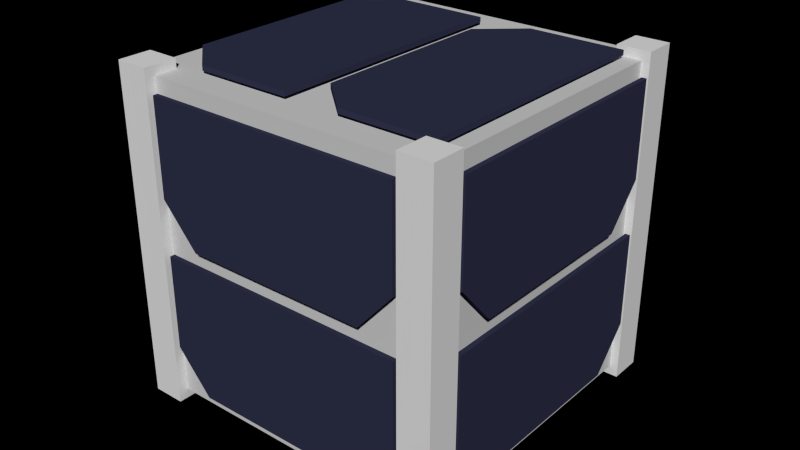 # Source: cubesat.blend  (saved by Blender 2.66.1; exported with 4.5.12 LTS)
import bpy
from mathutils import Matrix  # noqa: F401  (used for matrix-valued properties, if any)

bpy.ops.wm.read_factory_settings(use_empty=True)
scene = bpy.context.scene
scene.name = 'Scene'

# ---- collections
col_collection_1 = bpy.data.collections.new('Collection 1'); scene.collection.children.link(col_collection_1)

# ---- materials (node trees are filled in below, after node groups)
mat_aluminium = bpy.data.materials.new('aluminium')
mat_aluminium.alpha_threshold = 0.0
mat_aluminium.use_transparent_shadow = False
mat_aluminium.diffuse_color = (0.6383, 0.6383, 0.6383, 1.0)
mat_aluminium.roughness = 0.5
mat_aluminium.specular_intensity = 0.6138
mat_aluminium.line_color = (0.0, 0.0, 0.0, 1.0)
mat_solar = bpy.data.materials.new('solar')
mat_solar.alpha_threshold = 0.0
mat_solar.use_transparent_shadow = False
mat_solar.diffuse_color = (0.0309, 0.03306, 0.06998, 1.0)
mat_solar.roughness = 0.5
mat_solar.specular_intensity = 0.6882
mat_solar.line_color = (0.0, 0.0, 0.0, 1.0)

# ---- material node trees

# ---- world
world_world = bpy.data.worlds.new('World'); scene.world = world_world
world_world.color = (0.0, 0.0, 0.0)
world_world.use_sun_shadow = False
world_world.sun_shadow_jitter_overblur = 0.0
world_world.cycles.sampling_method = 'MANUAL'
world_world.cycles.sample_map_resolution = 256

# ---- meshes
me_cube_001 = bpy.data.meshes.new('Cube.001')
me_cube_001.from_pydata([(-0.05, -0.05, -0.05), (-0.05, 0.05, -0.05), (0.05, 0.05, -0.05), (0.05, -0.05, -0.05), (-0.05, -0.05, 0.05), (-0.05, 0.05, 0.05), (0.05, 0.05, 0.05), (0.05, -0.05, 0.05)], [], [(4, 5, 1, 0), (5, 6, 2, 1), (6, 7, 3, 2), (7, 4, 0, 3), (0, 1, 2, 3), (7, 6, 5, 4)])
me_cube_001.materials.append(mat_aluminium)
me_cube_001.use_remesh_preserve_volume = False
me_cube_001.use_remesh_preserve_attributes = False
me_cube_001.use_mirror_vertex_groups = False
me_cube_001.update()
me_cube = bpy.data.meshes.new('Cube')
me_cube.from_pydata([(0.04268, -0.05268, -0.05293), (0.04268, -0.0421, -0.05293), (0.05326, -0.0421, -0.05293), (0.05326, -0.05268, -0.05293), (0.04268, -0.05268, 0.05293), (0.04268, -0.0421, 0.05293), (0.05326, -0.0421, 0.05293), (0.05326, -0.05268, 0.05293)], [], [(4, 5, 1, 0), (5, 6, 2, 1), (6, 7, 3, 2), (7, 4, 0, 3), (0, 1, 2, 3), (7, 6, 5, 4)])
me_cube.use_remesh_preserve_volume = False
me_cube.use_remesh_preserve_attributes = False
me_cube.use_mirror_vertex_groups = False
me_cube.update()
me_cube_003 = bpy.data.meshes.new('Cube.003')
me_cube_003.from_pydata([(0.01121, 2.131e-11, -0.01299), (0.01121, -2.46e-10, 0.009422), (-0.01121, 2.886e-10, -0.01299), (-0.01121, 2.131e-11, 0.009422), (0.01121, 0.0009581, -0.01299), (0.01121, 0.0009581, 0.009422), (-0.01121, 0.0009581, -0.01299), (-0.01121, 0.0009581, 0.009422)], [], [(1, 3, 2, 0), (5, 4, 6, 7), (0, 2, 6, 4), (3, 1, 5, 7), (1, 0, 4, 5), (2, 3, 7, 6)])
me_cube_003.materials.append(mat_solar)
me_cube_003.use_remesh_preserve_volume = False
me_cube_003.use_remesh_preserve_attributes = False
me_cube_003.use_mirror_vertex_groups = False
me_cube_003.update()
me_cube_002 = bpy.data.meshes.new('Cube.002')
me_cube_002.from_pydata([(-0.04096, -0.000786, 0.01725), (-0.04096, -0.000786, -0.01309), (0.04096, -0.000786, -0.01309), (0.04096, -0.000786, 0.01725), (-0.04096, 0.000786, 0.01725), (-0.04096, 0.000786, -0.01309), (0.04096, 0.000786, -0.01309), (0.04096, 0.000786, 0.01725), (-0.02953, -0.000786, -0.02598), (0.02953, -0.000786, -0.02598), (-0.02953, 0.000786, -0.02598), (0.02953, 0.000786, -0.02598)], [], [(4, 5, 1, 0), (1, 5, 10, 8), (6, 7, 3, 2), (7, 4, 0, 3), (0, 1, 2, 3), (7, 6, 5, 4), (10, 11, 9, 8), (6, 2, 9, 11), (2, 1, 8, 9), (5, 6, 11, 10)])
me_cube_002.materials.append(mat_solar)
me_cube_002.use_remesh_preserve_volume = False
me_cube_002.use_remesh_preserve_attributes = False
me_cube_002.use_mirror_vertex_groups = False
me_cube_002.update()

# ---- objects
ob_cube = bpy.data.objects.new('Cube', me_cube_001)
ob_cube_020 = bpy.data.objects.new('Cube.020', me_cube)
ob_cube_019 = bpy.data.objects.new('Cube.019', me_cube)
ob_cube_018 = bpy.data.objects.new('Cube.018', me_cube)
ob_cube_017 = bpy.data.objects.new('Cube.017', me_cube)
ob_cube_016 = bpy.data.objects.new('Cube.016', me_cube_003)
ob_cube_015 = bpy.data.objects.new('Cube.015', me_cube_003)
ob_cube_014 = bpy.data.objects.new('Cube.014', me_cube_003)
ob_cube_013 = bpy.data.objects.new('Cube.013', me_cube_003)
ob_cube_011 = bpy.data.objects.new('Cube.011', me_cube_003)
ob_cube_012 = bpy.data.objects.new('Cube.012', me_cube_003)
ob_cube_010 = bpy.data.objects.new('Cube.010', me_cube_002)
ob_cube_009 = bpy.data.objects.new('Cube.009', me_cube_002)
ob_cube_008 = bpy.data.objects.new('Cube.008', me_cube_002)
ob_cube_007 = bpy.data.objects.new('Cube.007', me_cube_002)
ob_cube_006 = bpy.data.objects.new('Cube.006', me_cube_002)
ob_cube_005 = bpy.data.objects.new('Cube.005', me_cube_002)
ob_cube_004 = bpy.data.objects.new('Cube.004', me_cube_002)
ob_cube_003 = bpy.data.objects.new('Cube.003', me_cube_002)
ob_cube_002 = bpy.data.objects.new('Cube.002', me_cube_002)
ob_cube_001 = bpy.data.objects.new('Cube.001', me_cube_002)

# ---- transforms, parenting, visibility, modifiers, constraints
ob_cube.location = (0.0, 0.0, 0.0)
ob_cube.lineart.crease_threshold = 0.0
ob_cube_020.parent = ob_cube
ob_cube_020.location = (0.0, 0.0, 0.0)
ob_cube_020.rotation_euler = (0.0, -0.0, 4.712)
ob_cube_020.lineart.crease_threshold = 0.0
ob_cube_019.parent = ob_cube
ob_cube_019.location = (0.0, 0.0, 0.0)
ob_cube_019.rotation_euler = (0.0, -0.0, 3.142)
ob_cube_019.lineart.crease_threshold = 0.0
ob_cube_018.parent = ob_cube
ob_cube_018.location = (0.0, 0.0, 0.0)
ob_cube_018.rotation_euler = (0.0, -0.0, 1.571)
ob_cube_018.lineart.crease_threshold = 0.0
ob_cube_017.parent = ob_cube
ob_cube_017.location = (0.0, 0.0, 0.0)
ob_cube_017.lineart.crease_threshold = 0.0
ob_cube_016.parent = ob_cube
ob_cube_016.location = (0.004684, 0.02619, -0.05191)
ob_cube_016.rotation_euler = (-4.712, -1.192e-08, 4.712)
ob_cube_016.lineart.crease_threshold = 0.0
ob_cube_015.parent = ob_cube
ob_cube_015.location = (-0.02368, -0.02999, -0.05191)
ob_cube_015.rotation_euler = (-4.712, -1.192e-08, 4.712)
ob_cube_015.lineart.crease_threshold = 0.0
ob_cube_014.parent = ob_cube
ob_cube_014.location = (-0.02368, 0.02896, -0.05191)
ob_cube_014.rotation_euler = (-4.712, -1.192e-08, 4.712)
ob_cube_014.lineart.crease_threshold = 0.0
ob_cube_013.parent = ob_cube
ob_cube_013.location = (-0.01551, -0.0006643, -0.05191)
ob_cube_013.rotation_euler = (-4.712, -1.192e-08, 4.712)
ob_cube_013.lineart.crease_threshold = 0.0
ob_cube_011.parent = ob_cube
ob_cube_011.location = (0.002296, -0.02615, -0.05191)
ob_cube_011.rotation_euler = (-4.712, -1.192e-08, 4.712)
ob_cube_011.lineart.crease_threshold = 0.0
ob_cube_012.parent = ob_cube
ob_cube_012.location = (0.01339, -0.0006643, -0.05191)
ob_cube_012.rotation_euler = (-4.712, -1.192e-08, 4.712)
ob_cube_012.lineart.crease_threshold = 0.0
ob_cube_010.parent = ob_cube
ob_cube_010.location = (-0.01969, -0.0006643, 0.05191)
ob_cube_010.rotation_euler = (-1.571, 1.192e-08, 4.712)
ob_cube_010.lineart.crease_threshold = 0.0
ob_cube_009.parent = ob_cube
ob_cube_009.location = (0.02843, -0.0006643, 0.05191)
ob_cube_009.rotation_euler = (-1.571, 1.192e-08, 4.712)
ob_cube_009.lineart.crease_threshold = 0.0
ob_cube_008.parent = ob_cube
ob_cube_008.location = (-0.05191, -0.0006643, 0.02843)
ob_cube_008.rotation_euler = (0.0, -0.0, 4.712)
ob_cube_008.lineart.crease_threshold = 0.0
ob_cube_007.parent = ob_cube
ob_cube_007.location = (-0.05191, -0.0006643, -0.01969)
ob_cube_007.rotation_euler = (0.0, -0.0, 4.712)
ob_cube_007.lineart.crease_threshold = 0.0
ob_cube_006.parent = ob_cube
ob_cube_006.location = (-0.0006643, 0.05191, -0.01969)
ob_cube_006.rotation_euler = (0.0, -0.0, 3.142)
ob_cube_006.lineart.crease_threshold = 0.0
ob_cube_005.parent = ob_cube
ob_cube_005.location = (-0.0006643, 0.05191, 0.02843)
ob_cube_005.rotation_euler = (0.0, -0.0, 3.142)
ob_cube_005.lineart.crease_threshold = 0.0
ob_cube_004.parent = ob_cube
ob_cube_004.location = (0.05191, 0.0006643, 0.02843)
ob_cube_004.rotation_euler = (0.0, -0.0, 1.571)
ob_cube_004.lineart.crease_threshold = 0.0
ob_cube_003.parent = ob_cube
ob_cube_003.location = (0.05191, 0.0006643, -0.01969)
ob_cube_003.rotation_euler = (0.0, -0.0, 1.571)
ob_cube_003.lineart.crease_threshold = 0.0
ob_cube_002.parent = ob_cube
ob_cube_002.location = (0.0006643, -0.05191, -0.01969)
ob_cube_002.lineart.crease_threshold = 0.0
ob_cube_001.parent = ob_cube
ob_cube_001.location = (0.0006643, -0.05191, 0.02843)
ob_cube_001.lineart.crease_threshold = 0.0

# ---- collection membership
col_collection_1.objects.link(ob_cube)
col_collection_1.objects.link(ob_cube_020)
col_collection_1.objects.link(ob_cube_019)
col_collection_1.objects.link(ob_cube_018)
col_collection_1.objects.link(ob_cube_017)
col_collection_1.objects.link(ob_cube_016)
col_collection_1.objects.link(ob_cube_015)
col_collection_1.objects.link(ob_cube_014)
col_collection_1.objects.link(ob_cube_013)
col_collection_1.objects.link(ob_cube_011)
col_collection_1.objects.link(ob_cube_012)
col_collection_1.objects.link(ob_cube_010)
col_collection_1.objects.link(ob_cube_009)
col_collection_1.objects.link(ob_cube_008)
col_collection_1.objects.link(ob_cube_007)
col_collection_1.objects.link(ob_cube_006)
col_collection_1.objects.link(ob_cube_005)
col_collection_1.objects.link(ob_cube_004)
col_collection_1.objects.link(ob_cube_003)
col_collection_1.objects.link(ob_cube_002)
col_collection_1.objects.link(ob_cube_001)

# ---- scene / render settings (as saved in the file)
scene.frame_start = 1; scene.frame_end = 250; scene.frame_set(1)
scene.render.engine = 'BLENDER_EEVEE_NEXT'
scene.render.image_settings.color_mode = 'RGB'
scene.render.image_settings.compression = 90
scene.render.resolution_percentage = 50
scene.render.dither_intensity = 0.0
scene.render.film_transparent = True
scene.render.bake_margin = 2
scene.render.bake_bias = 0.0
scene.cycles.use_denoising = False
scene.cycles.samples = 10
scene.cycles.sampling_pattern = 'TABULATED_SOBOL'
scene.cycles.light_sampling_threshold = 0.0
scene.cycles.use_adaptive_sampling = False
scene.cycles.use_light_tree = False
scene.cycles.blur_glossy = 0.0
scene.cycles.volume_bounces = 1
scene.cycles.pixel_filter_type = 'GAUSSIAN'
scene.cycles.sample_clamp_indirect = 0.0
scene.view_settings.view_transform = 'Standard'
bpy.context.view_layer.update()

# ---- added for rendering (the .blend has no active camera and no usable light): camera, sun
cam_auto = bpy.data.cameras.new('AutoCamera')
cam_auto.lens = 50.0
cam_auto.sensor_width = 36.0
cam_auto.clip_end = 1000.0
ob_auto_camera = bpy.data.objects.new('AutoCamera', cam_auto)
scene.collection.objects.link(ob_auto_camera)
ob_auto_camera.location = (0.185045, -0.222054, 0.148036)
ob_auto_camera.rotation_euler = (1.09748, -7.21219e-08, 0.694738)
scene.camera = ob_auto_camera
light_auto_sun = bpy.data.lights.new('AutoSun', 'SUN')
light_auto_sun.energy = 3.0
light_auto_sun.angle = 0.0523599
ob_auto_sun = bpy.data.objects.new('AutoSun', light_auto_sun)
scene.collection.objects.link(ob_auto_sun)
ob_auto_sun.rotation_euler = (0.872665, 0.174533, 0.523599)
bpy.context.view_layer.update()
